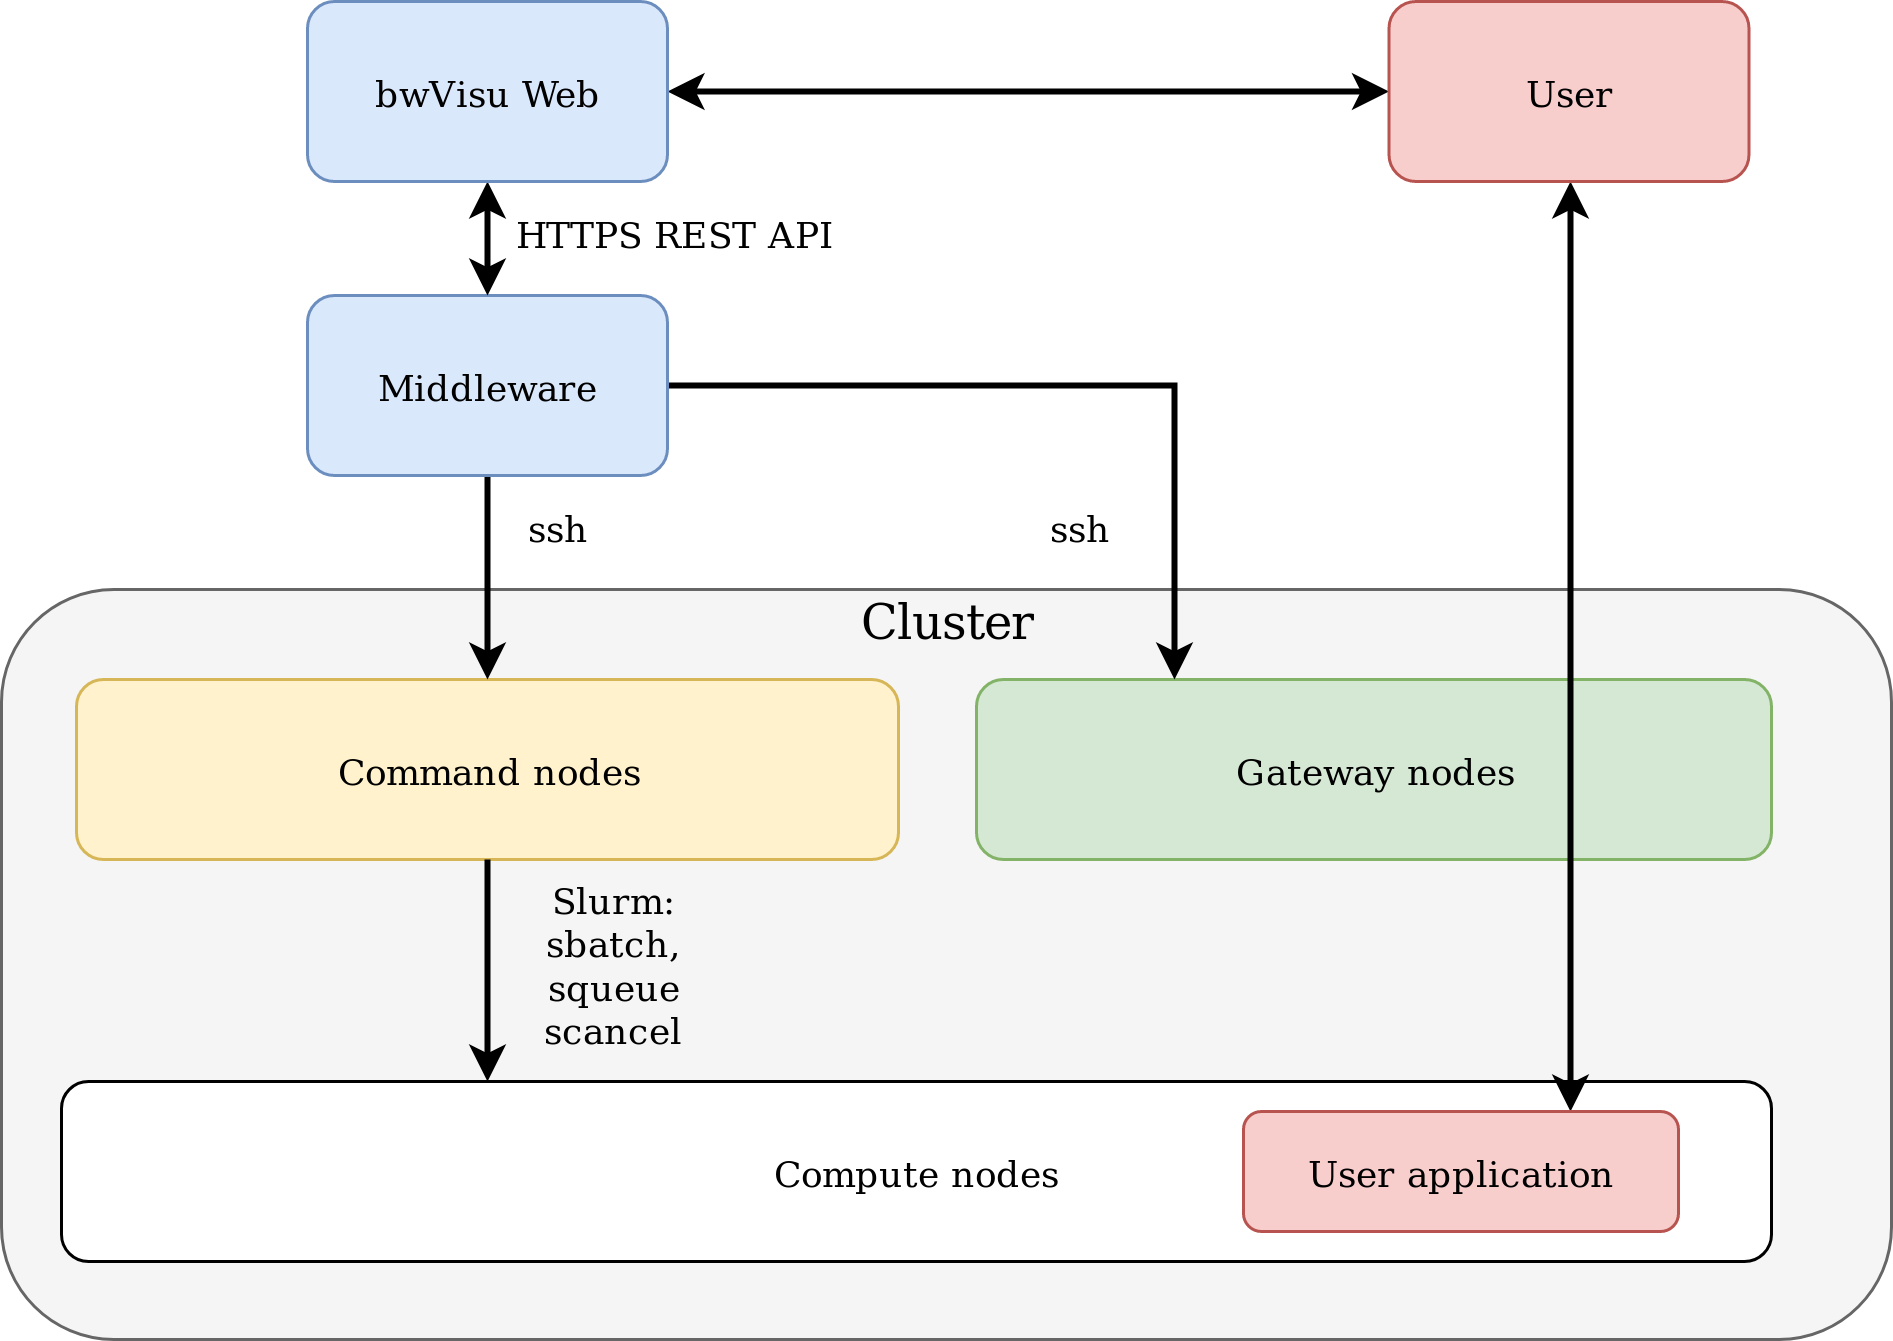

The diagram above was exported from draw.io. Its source (the exported page's mxGraphModel, read from the mxfile embedded in the PNG):
<mxGraphModel dx="1074" dy="642" grid="1" gridSize="10" guides="1" tooltips="1" connect="1" arrows="1" fold="1" page="1" pageScale="1" pageWidth="850" pageHeight="1100" math="0" shadow="0">
  <root>
    <mxCell id="0" />
    <mxCell id="1" parent="0" />
    <mxCell id="2" value="" style="rounded=1;whiteSpace=wrap;html=1;fillColor=#f5f5f5;strokeColor=#666666;fontColor=#333333;" vertex="1" parent="1">
      <mxGeometry x="100" y="290" width="630" height="250" as="geometry" />
    </mxCell>
    <mxCell id="3" value="&lt;font style=&quot;font-size: 16px&quot;&gt;Cluster&lt;/font&gt;" style="text;html=1;strokeColor=none;fillColor=none;align=center;verticalAlign=middle;whiteSpace=wrap;rounded=0;" vertex="1" parent="1">
      <mxGeometry x="395" y="290" width="40" height="20" as="geometry" />
    </mxCell>
    <mxCell id="4" value="&lt;div&gt;Compute nodes&lt;/div&gt;" style="rounded=1;whiteSpace=wrap;html=1;" vertex="1" parent="1">
      <mxGeometry x="120" y="454" width="570" height="60" as="geometry" />
    </mxCell>
    <mxCell id="5" value="&lt;div&gt;Command nodes&lt;/div&gt;" style="rounded=1;whiteSpace=wrap;html=1;fillColor=#fff2cc;strokeColor=#d6b656;" vertex="1" parent="1">
      <mxGeometry x="125" y="320" width="274" height="60" as="geometry" />
    </mxCell>
    <mxCell id="6" value="&lt;div&gt;Gateway nodes&lt;/div&gt;" style="rounded=1;whiteSpace=wrap;html=1;fillColor=#d5e8d4;strokeColor=#82b366;" vertex="1" parent="1">
      <mxGeometry x="425" y="320" width="265" height="60" as="geometry" />
    </mxCell>
    <mxCell id="7" value="" style="endArrow=classic;html=1;exitX=0.5;exitY=1;exitDx=0;exitDy=0;entryX=0.25;entryY=0;entryDx=0;entryDy=0;strokeWidth=2;rounded=0;edgeStyle=orthogonalEdgeStyle;" edge="1" source="5" target="4" parent="1">
      <mxGeometry width="50" height="50" relative="1" as="geometry">
        <mxPoint x="220" y="470" as="sourcePoint" />
        <mxPoint x="270" y="420" as="targetPoint" />
      </mxGeometry>
    </mxCell>
    <mxCell id="8" value="&lt;div&gt;Slurm: sbatch, squeue&lt;/div&gt;&lt;div&gt;scancel&lt;br&gt;&lt;/div&gt;" style="text;html=1;strokeColor=none;fillColor=none;align=center;verticalAlign=middle;whiteSpace=wrap;rounded=0;direction=south;" vertex="1" parent="1">
      <mxGeometry x="294" y="395" width="20" height="40" as="geometry" />
    </mxCell>
    <mxCell id="9" style="edgeStyle=orthogonalEdgeStyle;rounded=0;orthogonalLoop=1;jettySize=auto;html=1;strokeWidth=2;startArrow=classic;startFill=1;" edge="1" source="11" target="16" parent="1">
      <mxGeometry relative="1" as="geometry" />
    </mxCell>
    <mxCell id="10" style="edgeStyle=orthogonalEdgeStyle;rounded=0;orthogonalLoop=1;jettySize=auto;html=1;strokeWidth=2;startArrow=classic;startFill=1;entryX=0.75;entryY=0;entryDx=0;entryDy=0;" edge="1" source="11" target="19" parent="1">
      <mxGeometry relative="1" as="geometry" />
    </mxCell>
    <mxCell id="11" value="User" style="rounded=1;whiteSpace=wrap;html=1;fillColor=#f8cecc;strokeColor=#b85450;" vertex="1" parent="1">
      <mxGeometry x="562.5" y="94" width="120" height="60" as="geometry" />
    </mxCell>
    <mxCell id="12" style="edgeStyle=orthogonalEdgeStyle;rounded=0;orthogonalLoop=1;jettySize=auto;html=1;entryX=0.5;entryY=0;entryDx=0;entryDy=0;strokeWidth=2;" edge="1" source="14" target="5" parent="1">
      <mxGeometry relative="1" as="geometry" />
    </mxCell>
    <mxCell id="13" style="edgeStyle=orthogonalEdgeStyle;rounded=0;orthogonalLoop=1;jettySize=auto;html=1;entryX=0.25;entryY=0;entryDx=0;entryDy=0;strokeWidth=2;" edge="1" source="14" target="6" parent="1">
      <mxGeometry relative="1" as="geometry" />
    </mxCell>
    <mxCell id="14" value="Middleware" style="rounded=1;whiteSpace=wrap;html=1;fillColor=#dae8fc;strokeColor=#6c8ebf;" vertex="1" parent="1">
      <mxGeometry x="202" y="192" width="120" height="60" as="geometry" />
    </mxCell>
    <mxCell id="15" style="edgeStyle=orthogonalEdgeStyle;rounded=0;orthogonalLoop=1;jettySize=auto;html=1;entryX=0.5;entryY=0;entryDx=0;entryDy=0;strokeWidth=2;startArrow=classic;startFill=1;" edge="1" source="16" target="14" parent="1">
      <mxGeometry relative="1" as="geometry" />
    </mxCell>
    <mxCell id="16" value="bwVisu Web" style="rounded=1;whiteSpace=wrap;html=1;fillColor=#dae8fc;strokeColor=#6c8ebf;" vertex="1" parent="1">
      <mxGeometry x="202" y="94" width="120" height="60" as="geometry" />
    </mxCell>
    <mxCell id="17" value="HTTPS REST API" style="text;html=1;resizable=0;points=[];autosize=1;align=left;verticalAlign=top;spacingTop=-4;" vertex="1" parent="1">
      <mxGeometry x="270" y="162" width="120" height="20" as="geometry" />
    </mxCell>
    <mxCell id="18" value="ssh" style="text;html=1;resizable=0;points=[];autosize=1;align=left;verticalAlign=top;spacingTop=-4;" vertex="1" parent="1">
      <mxGeometry x="274" y="260" width="40" height="20" as="geometry" />
    </mxCell>
    <mxCell id="19" value="User application" style="rounded=1;whiteSpace=wrap;html=1;fillColor=#f8cecc;strokeColor=#b85450;" vertex="1" parent="1">
      <mxGeometry x="514" y="464" width="145" height="40" as="geometry" />
    </mxCell>
    <mxCell id="20" value="ssh" style="text;html=1;resizable=0;points=[];autosize=1;align=left;verticalAlign=top;spacingTop=-4;" vertex="1" parent="1">
      <mxGeometry x="448" y="260" width="40" height="20" as="geometry" />
    </mxCell>
  </root>
</mxGraphModel>